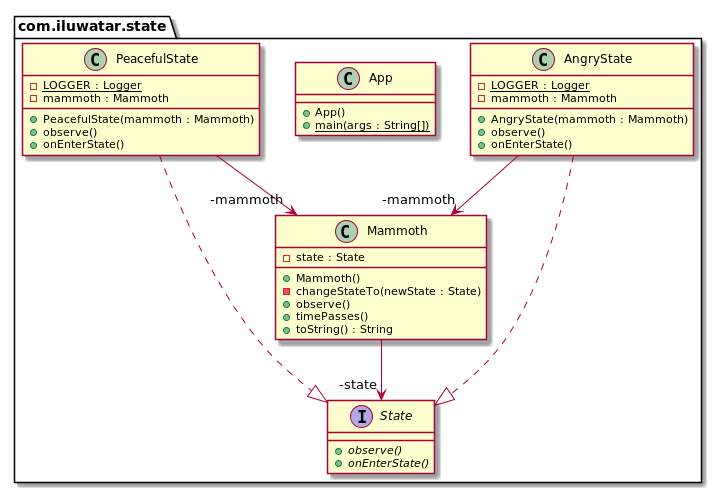

The diagram above was rendered by PlantUML. Its source (embedded in the PNG):
@startuml
package com.iluwatar.state {
  class AngryState {
    - LOGGER : Logger {static}
    - mammoth : Mammoth
    + AngryState(mammoth : Mammoth)
    + observe()
    + onEnterState()
  }
  class App {
    + App()
    + main(args : String[]) {static}
  }
  class Mammoth {
    - state : State
    + Mammoth()
    - changeStateTo(newState : State)
    + observe()
    + timePasses()
    + toString() : String
  }
  class PeacefulState {
    - LOGGER : Logger {static}
    - mammoth : Mammoth
    + PeacefulState(mammoth : Mammoth)
    + observe()
    + onEnterState()
  }
  interface State {
    + observe() {abstract}
    + onEnterState() {abstract}
  }
}
PeacefulState -->  "-mammoth" Mammoth
AngryState -->  "-mammoth" Mammoth
Mammoth -->  "-state" State
AngryState ..|> State 
PeacefulState ..|> State 
@enduml